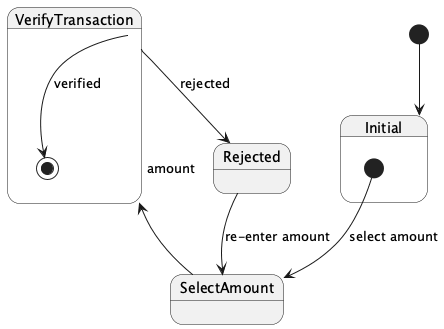

The diagram above was rendered by PlantUML. Its source (embedded in the PNG):
@startuml
[*] --> Initial

state Initial {
  [*] --> SelectAmount : select amount
}

state SelectAmount {
  SelectAmount --> VerifyTransaction : amount
}

state VerifyTransaction {
  VerifyTransaction --> [*] : verified
  VerifyTransaction --> Rejected : rejected
}

state Rejected {
  Rejected --> SelectAmount : re-enter amount
}

@enduml